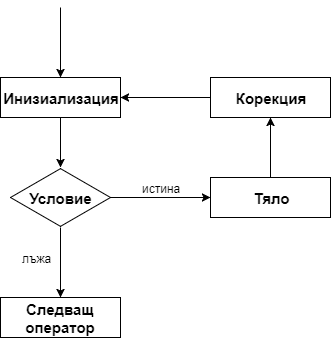

The diagram above was exported from draw.io. Its source (the exported page's mxGraphModel, read from the mxfile embedded in the PNG):
<mxGraphModel dx="748" dy="352" grid="1" gridSize="10" guides="1" tooltips="1" connect="1" arrows="1" fold="1" page="1" pageScale="1" pageWidth="850" pageHeight="1100" background="#ffffff" math="0" shadow="0">
  <root>
    <mxCell id="0" />
    <mxCell id="1" parent="0" />
    <mxCell id="17" style="edgeStyle=orthogonalEdgeStyle;rounded=0;html=1;exitX=0.5;exitY=1;startArrow=none;startFill=0;endArrow=classic;endFill=1;jettySize=auto;orthogonalLoop=1;strokeWidth=1;fontSize=12;" edge="1" parent="1" source="8" target="13">
      <mxGeometry relative="1" as="geometry" />
    </mxCell>
    <mxCell id="8" value="&lt;b&gt;&lt;font style=&quot;font-size: 15px&quot;&gt;Инизиализация&lt;/font&gt;&lt;/b&gt;" style="rounded=0;whiteSpace=wrap;html=1;strokeColor=#000000;fillColor=none;gradientColor=#ffffff;fontSize=12;align=center;" vertex="1" parent="1">
      <mxGeometry x="120" y="100" width="120" height="40" as="geometry" />
    </mxCell>
    <mxCell id="23" style="edgeStyle=orthogonalEdgeStyle;rounded=0;html=1;entryX=1;entryY=0.5;startArrow=none;startFill=0;endArrow=classic;endFill=1;jettySize=auto;orthogonalLoop=1;strokeWidth=1;fontSize=12;" edge="1" parent="1" source="9" target="8">
      <mxGeometry relative="1" as="geometry" />
    </mxCell>
    <mxCell id="9" value="&lt;b&gt;&lt;font style=&quot;font-size: 15px&quot;&gt;Корекция&lt;/font&gt;&lt;/b&gt;" style="rounded=0;whiteSpace=wrap;html=1;strokeColor=#000000;fillColor=none;gradientColor=#ffffff;fontSize=12;align=center;" vertex="1" parent="1">
      <mxGeometry x="330" y="100" width="120" height="40" as="geometry" />
    </mxCell>
    <mxCell id="22" style="edgeStyle=orthogonalEdgeStyle;rounded=0;html=1;exitX=0.5;exitY=0;entryX=0.5;entryY=1;startArrow=none;startFill=0;endArrow=classic;endFill=1;jettySize=auto;orthogonalLoop=1;strokeWidth=1;fontSize=12;" edge="1" parent="1" source="10" target="9">
      <mxGeometry relative="1" as="geometry" />
    </mxCell>
    <mxCell id="10" value="&lt;span style=&quot;font-size: 15px&quot;&gt;&lt;b&gt;Тяло&lt;/b&gt;&lt;/span&gt;" style="rounded=0;whiteSpace=wrap;html=1;strokeColor=#000000;fillColor=none;gradientColor=#ffffff;fontSize=12;align=center;" vertex="1" parent="1">
      <mxGeometry x="330" y="200" width="120" height="40" as="geometry" />
    </mxCell>
    <mxCell id="18" style="edgeStyle=orthogonalEdgeStyle;rounded=0;html=1;entryX=0;entryY=0.5;startArrow=none;startFill=0;endArrow=classic;endFill=1;jettySize=auto;orthogonalLoop=1;strokeWidth=1;fontSize=12;" edge="1" parent="1" source="13" target="10">
      <mxGeometry relative="1" as="geometry" />
    </mxCell>
    <mxCell id="20" style="edgeStyle=orthogonalEdgeStyle;rounded=0;html=1;entryX=0.5;entryY=0;startArrow=none;startFill=0;endArrow=classic;endFill=1;jettySize=auto;orthogonalLoop=1;strokeWidth=1;fontSize=12;" edge="1" parent="1" source="13" target="14">
      <mxGeometry relative="1" as="geometry" />
    </mxCell>
    <mxCell id="13" value="&lt;b&gt;&lt;font style=&quot;font-size: 15px&quot;&gt;Условие&lt;/font&gt;&lt;/b&gt;" style="html=1;whiteSpace=wrap;aspect=fixed;shape=isoRectangle;strokeColor=#000000;fillColor=none;gradientColor=#ffffff;fontSize=12;align=center;" vertex="1" parent="1">
      <mxGeometry x="130" y="190" width="100" height="60" as="geometry" />
    </mxCell>
    <mxCell id="14" value="&lt;span style=&quot;font-size: 15px&quot;&gt;&lt;b&gt;Следващ оператор&lt;/b&gt;&lt;/span&gt;" style="rounded=0;whiteSpace=wrap;html=1;strokeColor=#000000;fillColor=none;gradientColor=#ffffff;fontSize=12;align=center;" vertex="1" parent="1">
      <mxGeometry x="120" y="320" width="120" height="40" as="geometry" />
    </mxCell>
    <mxCell id="15" value="" style="endArrow=classic;html=1;strokeWidth=1;fontSize=12;entryX=0.5;entryY=0;" edge="1" parent="1" target="8">
      <mxGeometry width="50" height="50" relative="1" as="geometry">
        <mxPoint x="180" y="30" as="sourcePoint" />
        <mxPoint x="210" y="20" as="targetPoint" />
      </mxGeometry>
    </mxCell>
    <mxCell id="19" value="истина" style="text;html=1;resizable=0;points=[];autosize=1;align=left;verticalAlign=top;spacingTop=-4;fontSize=12;" vertex="1" parent="1">
      <mxGeometry x="260" y="202" width="50" height="20" as="geometry" />
    </mxCell>
    <mxCell id="21" value="лъжа" style="text;html=1;resizable=0;points=[];autosize=1;align=left;verticalAlign=top;spacingTop=-4;fontSize=12;" vertex="1" parent="1">
      <mxGeometry x="140" y="272" width="40" height="20" as="geometry" />
    </mxCell>
  </root>
</mxGraphModel>